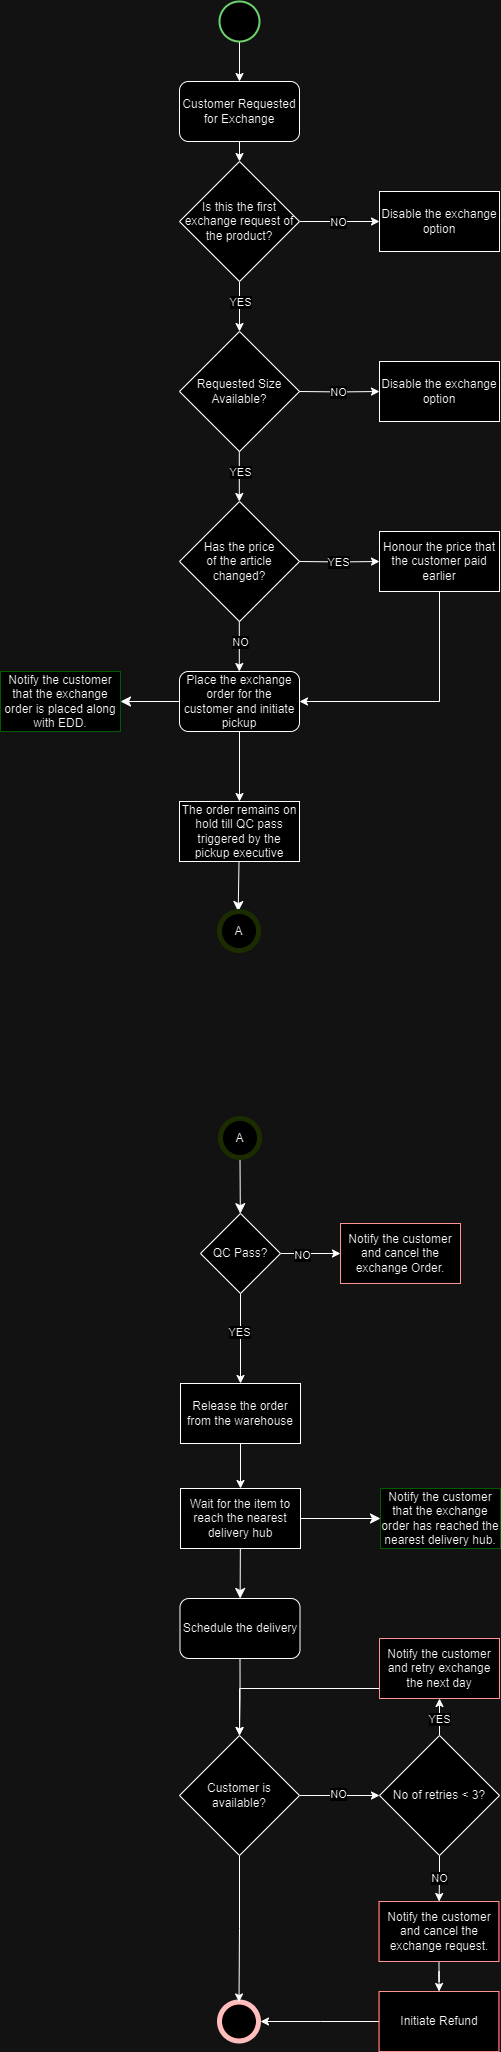

The diagram above was exported from draw.io. Its source (the exported page's mxGraphModel, read from the mxfile embedded in the PNG):
<mxGraphModel dx="2389" dy="1123" grid="1" gridSize="10" guides="1" tooltips="1" connect="1" arrows="1" fold="1" page="1" pageScale="1" pageWidth="850" pageHeight="1100" math="0" shadow="0">
  <root>
    <mxCell id="0" />
    <mxCell id="1" parent="0" />
    <mxCell id="ScidtNdO1ESNn-v9GQUH-6" style="edgeStyle=orthogonalEdgeStyle;rounded=0;orthogonalLoop=1;jettySize=auto;html=1;exitX=0.5;exitY=1;exitDx=0;exitDy=0;entryX=0.5;entryY=0;entryDx=0;entryDy=0;" parent="1" source="ScidtNdO1ESNn-v9GQUH-1" target="ScidtNdO1ESNn-v9GQUH-5" edge="1">
      <mxGeometry relative="1" as="geometry" />
    </mxCell>
    <mxCell id="ScidtNdO1ESNn-v9GQUH-1" value="Customer Requested for Exchange" style="rounded=1;whiteSpace=wrap;html=1;" parent="1" vertex="1">
      <mxGeometry x="359" y="120" width="120" height="60" as="geometry" />
    </mxCell>
    <mxCell id="ScidtNdO1ESNn-v9GQUH-4" style="edgeStyle=orthogonalEdgeStyle;rounded=0;orthogonalLoop=1;jettySize=auto;html=1;exitX=0.5;exitY=1;exitDx=0;exitDy=0;exitPerimeter=0;entryX=0.5;entryY=0;entryDx=0;entryDy=0;" parent="1" source="ScidtNdO1ESNn-v9GQUH-2" target="ScidtNdO1ESNn-v9GQUH-1" edge="1">
      <mxGeometry relative="1" as="geometry" />
    </mxCell>
    <mxCell id="ScidtNdO1ESNn-v9GQUH-2" value="" style="strokeWidth=2;html=1;shape=mxgraph.flowchart.start_2;whiteSpace=wrap;strokeColor=#006600;" parent="1" vertex="1">
      <mxGeometry x="399" y="40" width="40" height="40" as="geometry" />
    </mxCell>
    <mxCell id="ScidtNdO1ESNn-v9GQUH-12" style="edgeStyle=orthogonalEdgeStyle;rounded=0;orthogonalLoop=1;jettySize=auto;html=1;exitX=1;exitY=0.5;exitDx=0;exitDy=0;entryX=0;entryY=0.5;entryDx=0;entryDy=0;" parent="1" source="ScidtNdO1ESNn-v9GQUH-5" target="ScidtNdO1ESNn-v9GQUH-7" edge="1">
      <mxGeometry relative="1" as="geometry" />
    </mxCell>
    <mxCell id="ScidtNdO1ESNn-v9GQUH-13" value="NO" style="edgeLabel;html=1;align=center;verticalAlign=middle;resizable=0;points=[];" parent="ScidtNdO1ESNn-v9GQUH-12" vertex="1" connectable="0">
      <mxGeometry x="-0.0333" relative="1" as="geometry">
        <mxPoint as="offset" />
      </mxGeometry>
    </mxCell>
    <mxCell id="ScidtNdO1ESNn-v9GQUH-14" style="edgeStyle=orthogonalEdgeStyle;rounded=0;orthogonalLoop=1;jettySize=auto;html=1;exitX=0.5;exitY=1;exitDx=0;exitDy=0;" parent="1" source="ScidtNdO1ESNn-v9GQUH-5" edge="1">
      <mxGeometry relative="1" as="geometry">
        <mxPoint x="419" y="370" as="targetPoint" />
      </mxGeometry>
    </mxCell>
    <mxCell id="oCVxNS5rtqSEk9UW2aVz-1" value="YES" style="edgeLabel;html=1;align=center;verticalAlign=middle;resizable=0;points=[];" parent="ScidtNdO1ESNn-v9GQUH-14" vertex="1" connectable="0">
      <mxGeometry x="-0.208" relative="1" as="geometry">
        <mxPoint as="offset" />
      </mxGeometry>
    </mxCell>
    <mxCell id="ScidtNdO1ESNn-v9GQUH-5" value="Is this the first exchange request of the product?" style="rhombus;whiteSpace=wrap;html=1;" parent="1" vertex="1">
      <mxGeometry x="359" y="200" width="120" height="120" as="geometry" />
    </mxCell>
    <mxCell id="ScidtNdO1ESNn-v9GQUH-7" value="Disable the exchange option" style="whiteSpace=wrap;html=1;" parent="1" vertex="1">
      <mxGeometry x="559" y="230" width="120" height="60" as="geometry" />
    </mxCell>
    <mxCell id="JA2g4LetsIYO5BSw-Kvd-1" value="Requested Size Available?" style="rhombus;whiteSpace=wrap;html=1;" parent="1" vertex="1">
      <mxGeometry x="359" y="370" width="120" height="120" as="geometry" />
    </mxCell>
    <mxCell id="JA2g4LetsIYO5BSw-Kvd-2" style="edgeStyle=orthogonalEdgeStyle;rounded=0;orthogonalLoop=1;jettySize=auto;html=1;exitX=1;exitY=0.5;exitDx=0;exitDy=0;entryX=0;entryY=0.5;entryDx=0;entryDy=0;" parent="1" target="JA2g4LetsIYO5BSw-Kvd-4" edge="1">
      <mxGeometry relative="1" as="geometry">
        <mxPoint x="479" y="430" as="sourcePoint" />
      </mxGeometry>
    </mxCell>
    <mxCell id="JA2g4LetsIYO5BSw-Kvd-3" value="NO" style="edgeLabel;html=1;align=center;verticalAlign=middle;resizable=0;points=[];" parent="JA2g4LetsIYO5BSw-Kvd-2" vertex="1" connectable="0">
      <mxGeometry x="-0.0333" relative="1" as="geometry">
        <mxPoint as="offset" />
      </mxGeometry>
    </mxCell>
    <mxCell id="JA2g4LetsIYO5BSw-Kvd-4" value="Disable the exchange option" style="whiteSpace=wrap;html=1;" parent="1" vertex="1">
      <mxGeometry x="559" y="400" width="120" height="60" as="geometry" />
    </mxCell>
    <mxCell id="oCVxNS5rtqSEk9UW2aVz-3" style="edgeStyle=orthogonalEdgeStyle;rounded=0;orthogonalLoop=1;jettySize=auto;html=1;exitX=0.5;exitY=1;exitDx=0;exitDy=0;" parent="1" edge="1">
      <mxGeometry relative="1" as="geometry">
        <mxPoint x="418.81" y="540" as="targetPoint" />
        <mxPoint x="418.81" y="490" as="sourcePoint" />
      </mxGeometry>
    </mxCell>
    <mxCell id="oCVxNS5rtqSEk9UW2aVz-4" value="YES" style="edgeLabel;html=1;align=center;verticalAlign=middle;resizable=0;points=[];" parent="oCVxNS5rtqSEk9UW2aVz-3" vertex="1" connectable="0">
      <mxGeometry x="-0.208" relative="1" as="geometry">
        <mxPoint as="offset" />
      </mxGeometry>
    </mxCell>
    <mxCell id="oCVxNS5rtqSEk9UW2aVz-5" value="Has the price&lt;br&gt;of the article&lt;br&gt;changed?" style="rhombus;whiteSpace=wrap;html=1;" parent="1" vertex="1">
      <mxGeometry x="359" y="540" width="120" height="120" as="geometry" />
    </mxCell>
    <mxCell id="oCVxNS5rtqSEk9UW2aVz-6" style="edgeStyle=orthogonalEdgeStyle;rounded=0;orthogonalLoop=1;jettySize=auto;html=1;exitX=1;exitY=0.5;exitDx=0;exitDy=0;entryX=0;entryY=0.5;entryDx=0;entryDy=0;" parent="1" target="oCVxNS5rtqSEk9UW2aVz-8" edge="1">
      <mxGeometry relative="1" as="geometry">
        <mxPoint x="479" y="600" as="sourcePoint" />
      </mxGeometry>
    </mxCell>
    <mxCell id="oCVxNS5rtqSEk9UW2aVz-7" value="YES" style="edgeLabel;html=1;align=center;verticalAlign=middle;resizable=0;points=[];" parent="oCVxNS5rtqSEk9UW2aVz-6" vertex="1" connectable="0">
      <mxGeometry x="-0.0333" relative="1" as="geometry">
        <mxPoint as="offset" />
      </mxGeometry>
    </mxCell>
    <mxCell id="oCVxNS5rtqSEk9UW2aVz-23" style="edgeStyle=orthogonalEdgeStyle;rounded=0;orthogonalLoop=1;jettySize=auto;html=1;entryX=1;entryY=0.5;entryDx=0;entryDy=0;" parent="1" source="oCVxNS5rtqSEk9UW2aVz-8" target="oCVxNS5rtqSEk9UW2aVz-21" edge="1">
      <mxGeometry relative="1" as="geometry">
        <Array as="points">
          <mxPoint x="619" y="740" />
        </Array>
      </mxGeometry>
    </mxCell>
    <mxCell id="oCVxNS5rtqSEk9UW2aVz-8" value="Honour the price that the customer paid earlier" style="whiteSpace=wrap;html=1;" parent="1" vertex="1">
      <mxGeometry x="559" y="570" width="120" height="60" as="geometry" />
    </mxCell>
    <mxCell id="oCVxNS5rtqSEk9UW2aVz-9" style="edgeStyle=orthogonalEdgeStyle;rounded=0;orthogonalLoop=1;jettySize=auto;html=1;exitX=0.5;exitY=1;exitDx=0;exitDy=0;" parent="1" edge="1">
      <mxGeometry relative="1" as="geometry">
        <mxPoint x="418.81" y="710" as="targetPoint" />
        <mxPoint x="418.81" y="660" as="sourcePoint" />
      </mxGeometry>
    </mxCell>
    <mxCell id="oCVxNS5rtqSEk9UW2aVz-10" value="NO" style="edgeLabel;html=1;align=center;verticalAlign=middle;resizable=0;points=[];" parent="oCVxNS5rtqSEk9UW2aVz-9" vertex="1" connectable="0">
      <mxGeometry x="-0.208" relative="1" as="geometry">
        <mxPoint as="offset" />
      </mxGeometry>
    </mxCell>
    <mxCell id="-Rj4HsypdWDS_JMWcQnK-13" style="edgeStyle=none;curved=1;rounded=0;orthogonalLoop=1;jettySize=auto;html=1;exitX=0;exitY=0.5;exitDx=0;exitDy=0;entryX=1;entryY=0.5;entryDx=0;entryDy=0;fontSize=12;startSize=8;endSize=8;" parent="1" source="oCVxNS5rtqSEk9UW2aVz-21" target="-Rj4HsypdWDS_JMWcQnK-12" edge="1">
      <mxGeometry relative="1" as="geometry" />
    </mxCell>
    <mxCell id="Eak77jfEV6MkrdANvSCe-2" style="edgeStyle=orthogonalEdgeStyle;rounded=0;orthogonalLoop=1;jettySize=auto;html=1;" edge="1" parent="1" source="oCVxNS5rtqSEk9UW2aVz-21" target="Eak77jfEV6MkrdANvSCe-1">
      <mxGeometry relative="1" as="geometry" />
    </mxCell>
    <mxCell id="oCVxNS5rtqSEk9UW2aVz-21" value="Place the exchange order for the customer and initiate pickup" style="rounded=1;whiteSpace=wrap;html=1;" parent="1" vertex="1">
      <mxGeometry x="359" y="710" width="120" height="60" as="geometry" />
    </mxCell>
    <mxCell id="Eak77jfEV6MkrdANvSCe-19" style="edgeStyle=orthogonalEdgeStyle;rounded=0;orthogonalLoop=1;jettySize=auto;html=1;exitX=0.5;exitY=1;exitDx=0;exitDy=0;entryX=0.5;entryY=0;entryDx=0;entryDy=0;" edge="1" parent="1" source="NZ-VTRtyp2TgSuCaYria-1" target="UO_pKAjwZwLIk6cYcGZx-14">
      <mxGeometry relative="1" as="geometry" />
    </mxCell>
    <mxCell id="NZ-VTRtyp2TgSuCaYria-1" value="Schedule the delivery" style="rounded=1;whiteSpace=wrap;html=1;" parent="1" vertex="1">
      <mxGeometry x="359.5" y="1637" width="120" height="60" as="geometry" />
    </mxCell>
    <mxCell id="UO_pKAjwZwLIk6cYcGZx-10" value="" style="shape=ellipse;html=1;dashed=0;whiteSpace=wrap;aspect=fixed;strokeWidth=5;perimeter=ellipsePerimeter;strokeColor=#990000;" parent="1" vertex="1">
      <mxGeometry x="399" y="2040.5" width="39" height="39" as="geometry" />
    </mxCell>
    <mxCell id="-Rj4HsypdWDS_JMWcQnK-3" value="" style="edgeStyle=none;curved=1;rounded=0;orthogonalLoop=1;jettySize=auto;html=1;fontSize=12;startSize=8;endSize=8;" parent="1" source="UO_pKAjwZwLIk6cYcGZx-12" target="NZ-VTRtyp2TgSuCaYria-1" edge="1">
      <mxGeometry relative="1" as="geometry" />
    </mxCell>
    <mxCell id="-Rj4HsypdWDS_JMWcQnK-15" style="edgeStyle=none;curved=1;rounded=0;orthogonalLoop=1;jettySize=auto;html=1;exitX=1;exitY=0.5;exitDx=0;exitDy=0;fontSize=12;startSize=8;endSize=8;" parent="1" source="UO_pKAjwZwLIk6cYcGZx-12" target="-Rj4HsypdWDS_JMWcQnK-14" edge="1">
      <mxGeometry relative="1" as="geometry" />
    </mxCell>
    <mxCell id="UO_pKAjwZwLIk6cYcGZx-12" value="Wait for the item to reach the nearest delivery hub" style="rounded=0;whiteSpace=wrap;html=1;" parent="1" vertex="1">
      <mxGeometry x="360" y="1527" width="120" height="60" as="geometry" />
    </mxCell>
    <mxCell id="UO_pKAjwZwLIk6cYcGZx-31" value="" style="edgeStyle=orthogonalEdgeStyle;rounded=0;orthogonalLoop=1;jettySize=auto;html=1;" parent="1" source="UO_pKAjwZwLIk6cYcGZx-14" target="UO_pKAjwZwLIk6cYcGZx-30" edge="1">
      <mxGeometry relative="1" as="geometry" />
    </mxCell>
    <mxCell id="UO_pKAjwZwLIk6cYcGZx-35" value="NO" style="edgeLabel;html=1;align=center;verticalAlign=middle;resizable=0;points=[];" parent="UO_pKAjwZwLIk6cYcGZx-31" vertex="1" connectable="0">
      <mxGeometry x="-0.0875" y="2" relative="1" as="geometry">
        <mxPoint x="1" as="offset" />
      </mxGeometry>
    </mxCell>
    <mxCell id="Eak77jfEV6MkrdANvSCe-20" style="edgeStyle=orthogonalEdgeStyle;rounded=0;orthogonalLoop=1;jettySize=auto;html=1;exitX=0.5;exitY=1;exitDx=0;exitDy=0;entryX=0.5;entryY=0;entryDx=0;entryDy=0;" edge="1" parent="1" source="UO_pKAjwZwLIk6cYcGZx-14" target="UO_pKAjwZwLIk6cYcGZx-10">
      <mxGeometry relative="1" as="geometry" />
    </mxCell>
    <mxCell id="UO_pKAjwZwLIk6cYcGZx-14" value="Customer is available?" style="rhombus;whiteSpace=wrap;html=1;" parent="1" vertex="1">
      <mxGeometry x="359" y="1774" width="120" height="120" as="geometry" />
    </mxCell>
    <mxCell id="UO_pKAjwZwLIk6cYcGZx-50" style="edgeStyle=orthogonalEdgeStyle;rounded=0;orthogonalLoop=1;jettySize=auto;html=1;exitX=0;exitY=0.5;exitDx=0;exitDy=0;entryX=0.5;entryY=0;entryDx=0;entryDy=0;" parent="1" source="UO_pKAjwZwLIk6cYcGZx-26" target="UO_pKAjwZwLIk6cYcGZx-14" edge="1">
      <mxGeometry relative="1" as="geometry">
        <Array as="points">
          <mxPoint x="559" y="1727" />
          <mxPoint x="419" y="1727" />
        </Array>
      </mxGeometry>
    </mxCell>
    <mxCell id="UO_pKAjwZwLIk6cYcGZx-26" value="Notify the customer and retry exchange the next day" style="whiteSpace=wrap;html=1;strokeColor=#FF0000;" parent="1" vertex="1">
      <mxGeometry x="559" y="1677" width="120" height="60" as="geometry" />
    </mxCell>
    <mxCell id="UO_pKAjwZwLIk6cYcGZx-40" value="" style="edgeStyle=orthogonalEdgeStyle;rounded=0;orthogonalLoop=1;jettySize=auto;html=1;" parent="1" source="UO_pKAjwZwLIk6cYcGZx-30" target="UO_pKAjwZwLIk6cYcGZx-26" edge="1">
      <mxGeometry relative="1" as="geometry" />
    </mxCell>
    <mxCell id="UO_pKAjwZwLIk6cYcGZx-43" value="YES" style="edgeLabel;html=1;align=center;verticalAlign=middle;resizable=0;points=[];" parent="UO_pKAjwZwLIk6cYcGZx-40" vertex="1" connectable="0">
      <mxGeometry x="-0.1909" y="1" relative="1" as="geometry">
        <mxPoint as="offset" />
      </mxGeometry>
    </mxCell>
    <mxCell id="UO_pKAjwZwLIk6cYcGZx-48" value="" style="edgeStyle=orthogonalEdgeStyle;rounded=0;orthogonalLoop=1;jettySize=auto;html=1;" parent="1" source="UO_pKAjwZwLIk6cYcGZx-30" target="UO_pKAjwZwLIk6cYcGZx-47" edge="1">
      <mxGeometry relative="1" as="geometry" />
    </mxCell>
    <mxCell id="UO_pKAjwZwLIk6cYcGZx-49" value="NO" style="edgeLabel;html=1;align=center;verticalAlign=middle;resizable=0;points=[];" parent="UO_pKAjwZwLIk6cYcGZx-48" vertex="1" connectable="0">
      <mxGeometry x="-0.038" relative="1" as="geometry">
        <mxPoint as="offset" />
      </mxGeometry>
    </mxCell>
    <mxCell id="UO_pKAjwZwLIk6cYcGZx-30" value="No of retries &amp;lt; 3?" style="rhombus;whiteSpace=wrap;html=1;" parent="1" vertex="1">
      <mxGeometry x="559" y="1774" width="120" height="120" as="geometry" />
    </mxCell>
    <mxCell id="Eak77jfEV6MkrdANvSCe-23" style="edgeStyle=orthogonalEdgeStyle;rounded=0;orthogonalLoop=1;jettySize=auto;html=1;exitX=0.5;exitY=1;exitDx=0;exitDy=0;" edge="1" parent="1" source="UO_pKAjwZwLIk6cYcGZx-47" target="Eak77jfEV6MkrdANvSCe-22">
      <mxGeometry relative="1" as="geometry" />
    </mxCell>
    <mxCell id="UO_pKAjwZwLIk6cYcGZx-47" value="Notify the customer and cancel the exchange request." style="whiteSpace=wrap;html=1;strokeColor=#FF0000;" parent="1" vertex="1">
      <mxGeometry x="558.5" y="1940" width="120" height="60" as="geometry" />
    </mxCell>
    <mxCell id="-Rj4HsypdWDS_JMWcQnK-12" value="Notify the customer that the exchange order is placed along with EDD." style="rounded=0;whiteSpace=wrap;html=1;strokeColor=#80FF00;" parent="1" vertex="1">
      <mxGeometry x="180" y="710" width="120" height="60" as="geometry" />
    </mxCell>
    <mxCell id="-Rj4HsypdWDS_JMWcQnK-14" value="Notify the customer that the exchange order has reached the nearest delivery hub." style="rounded=0;whiteSpace=wrap;html=1;strokeColor=#80FF00;" parent="1" vertex="1">
      <mxGeometry x="560" y="1527" width="120" height="60" as="geometry" />
    </mxCell>
    <mxCell id="Eak77jfEV6MkrdANvSCe-1" value="The order remains on hold till QC pass triggered by the pickup executive" style="rounded=0;whiteSpace=wrap;html=1;" vertex="1" parent="1">
      <mxGeometry x="359" y="840" width="120" height="60" as="geometry" />
    </mxCell>
    <mxCell id="Eak77jfEV6MkrdANvSCe-3" value="" style="edgeStyle=none;curved=1;rounded=0;orthogonalLoop=1;jettySize=auto;html=1;fontSize=12;startSize=8;endSize=8;" edge="1" parent="1" target="Eak77jfEV6MkrdANvSCe-4">
      <mxGeometry relative="1" as="geometry">
        <mxPoint x="418.5" y="900" as="sourcePoint" />
      </mxGeometry>
    </mxCell>
    <mxCell id="Eak77jfEV6MkrdANvSCe-4" value="A" style="shape=ellipse;html=1;dashed=0;whiteSpace=wrap;aspect=fixed;strokeWidth=5;perimeter=ellipsePerimeter;strokeColor=#eeff00;gradientColor=none;" vertex="1" parent="1">
      <mxGeometry x="399" y="950" width="39" height="39" as="geometry" />
    </mxCell>
    <mxCell id="Eak77jfEV6MkrdANvSCe-5" value="" style="edgeStyle=none;curved=1;rounded=0;orthogonalLoop=1;jettySize=auto;html=1;fontSize=12;startSize=8;endSize=8;" edge="1" parent="1" source="Eak77jfEV6MkrdANvSCe-6" target="Eak77jfEV6MkrdANvSCe-7">
      <mxGeometry relative="1" as="geometry">
        <mxPoint x="420" y="1292" as="targetPoint" />
      </mxGeometry>
    </mxCell>
    <mxCell id="Eak77jfEV6MkrdANvSCe-6" value="A" style="shape=ellipse;html=1;dashed=0;whiteSpace=wrap;aspect=fixed;strokeWidth=5;perimeter=ellipsePerimeter;strokeColor=#eeff00;gradientColor=none;" vertex="1" parent="1">
      <mxGeometry x="400" y="1157" width="39" height="39" as="geometry" />
    </mxCell>
    <mxCell id="Eak77jfEV6MkrdANvSCe-9" value="" style="edgeStyle=orthogonalEdgeStyle;rounded=0;orthogonalLoop=1;jettySize=auto;html=1;" edge="1" parent="1" source="Eak77jfEV6MkrdANvSCe-7" target="Eak77jfEV6MkrdANvSCe-8">
      <mxGeometry relative="1" as="geometry" />
    </mxCell>
    <mxCell id="Eak77jfEV6MkrdANvSCe-10" value="YES" style="edgeLabel;html=1;align=center;verticalAlign=middle;resizable=0;points=[];" vertex="1" connectable="0" parent="Eak77jfEV6MkrdANvSCe-9">
      <mxGeometry x="-0.1333" y="-2" relative="1" as="geometry">
        <mxPoint as="offset" />
      </mxGeometry>
    </mxCell>
    <mxCell id="Eak77jfEV6MkrdANvSCe-12" value="" style="edgeStyle=orthogonalEdgeStyle;rounded=0;orthogonalLoop=1;jettySize=auto;html=1;" edge="1" parent="1" source="Eak77jfEV6MkrdANvSCe-7">
      <mxGeometry relative="1" as="geometry">
        <mxPoint x="520" y="1292" as="targetPoint" />
      </mxGeometry>
    </mxCell>
    <mxCell id="Eak77jfEV6MkrdANvSCe-13" value="NO" style="edgeLabel;html=1;align=center;verticalAlign=middle;resizable=0;points=[];" vertex="1" connectable="0" parent="Eak77jfEV6MkrdANvSCe-12">
      <mxGeometry x="-0.3" y="-1" relative="1" as="geometry">
        <mxPoint as="offset" />
      </mxGeometry>
    </mxCell>
    <mxCell id="Eak77jfEV6MkrdANvSCe-7" value="QC Pass?" style="rhombus;whiteSpace=wrap;html=1;" vertex="1" parent="1">
      <mxGeometry x="380" y="1252" width="80" height="80" as="geometry" />
    </mxCell>
    <mxCell id="Eak77jfEV6MkrdANvSCe-15" style="edgeStyle=orthogonalEdgeStyle;rounded=0;orthogonalLoop=1;jettySize=auto;html=1;exitX=0.5;exitY=1;exitDx=0;exitDy=0;entryX=0.5;entryY=0;entryDx=0;entryDy=0;" edge="1" parent="1" source="Eak77jfEV6MkrdANvSCe-8" target="UO_pKAjwZwLIk6cYcGZx-12">
      <mxGeometry relative="1" as="geometry" />
    </mxCell>
    <mxCell id="Eak77jfEV6MkrdANvSCe-8" value="Release the order from the warehouse" style="whiteSpace=wrap;html=1;" vertex="1" parent="1">
      <mxGeometry x="360" y="1422" width="120" height="60" as="geometry" />
    </mxCell>
    <mxCell id="Eak77jfEV6MkrdANvSCe-21" value="Notify the customer and cancel the exchange Order." style="whiteSpace=wrap;html=1;strokeColor=#FF0000;" vertex="1" parent="1">
      <mxGeometry x="520" y="1262" width="120" height="60" as="geometry" />
    </mxCell>
    <mxCell id="Eak77jfEV6MkrdANvSCe-24" style="edgeStyle=orthogonalEdgeStyle;rounded=0;orthogonalLoop=1;jettySize=auto;html=1;" edge="1" parent="1" source="Eak77jfEV6MkrdANvSCe-22">
      <mxGeometry relative="1" as="geometry">
        <mxPoint x="440" y="2060" as="targetPoint" />
      </mxGeometry>
    </mxCell>
    <mxCell id="Eak77jfEV6MkrdANvSCe-22" value="Initiate Refund" style="whiteSpace=wrap;html=1;strokeColor=#FF0000;" vertex="1" parent="1">
      <mxGeometry x="558.5" y="2030" width="120" height="60" as="geometry" />
    </mxCell>
  </root>
</mxGraphModel>